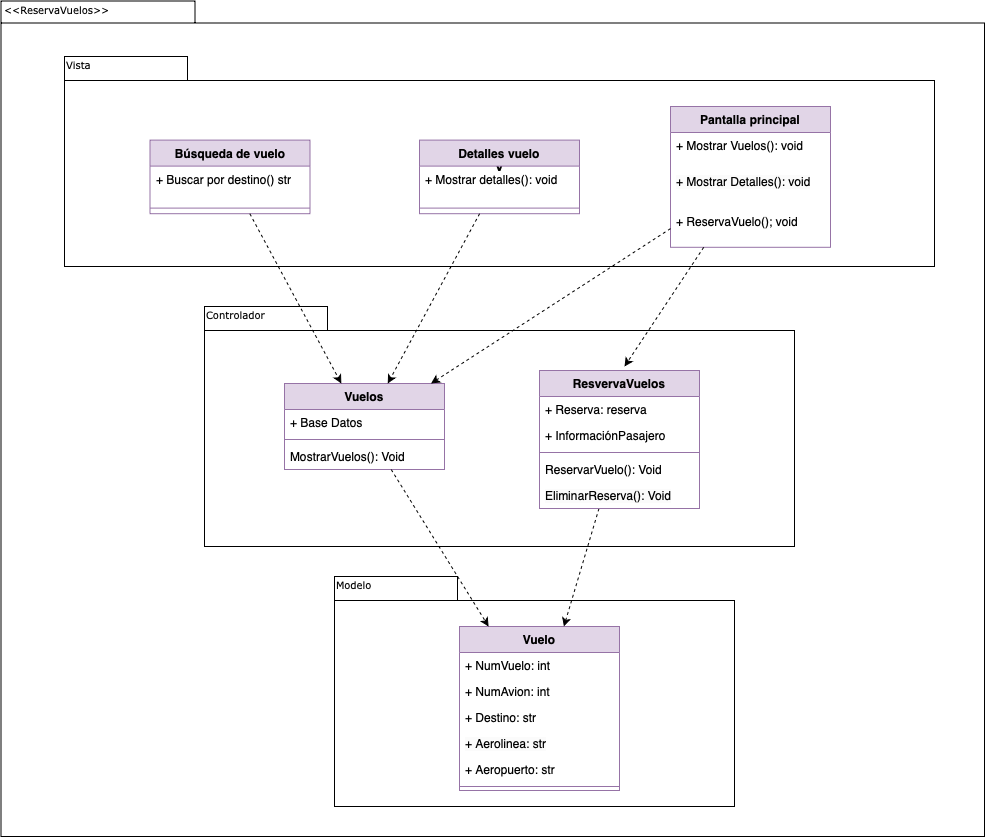

The diagram above was exported from draw.io. Its source (the exported page's mxGraphModel, read from the mxfile embedded in the PNG):
<mxGraphModel dx="613" dy="497" grid="1" gridSize="10" guides="1" tooltips="1" connect="1" arrows="1" fold="1" page="1" pageScale="1" pageWidth="583" pageHeight="827" math="0" shadow="0">
  <root>
    <mxCell id="0" />
    <mxCell id="1" parent="0" />
    <mxCell id="dLsHENedXobphrZN9U4i-61" value="&lt;span style=&quot;caret-color: rgb(0, 0, 0); color: rgb(0, 0, 0); font-family: Verdana; font-size: 10px; font-style: normal; font-variant-caps: normal; font-weight: 400; letter-spacing: normal; text-align: left; text-indent: 0px; text-transform: none; white-space: nowrap; word-spacing: 0px; -webkit-text-stroke-width: 0px; text-decoration: none; float: none; display: inline !important;&quot;&gt;Vista&lt;/span&gt;" style="shape=folder;fontStyle=1;spacingTop=10;tabWidth=194;tabHeight=22;tabPosition=left;html=1;rounded=0;shadow=0;comic=0;labelBackgroundColor=#000000;strokeWidth=1;fillColor=none;fontFamily=Verdana;fontSize=10;align=center;" parent="1" vertex="1">
      <mxGeometry x="336.5" y="124.5" width="983.5" height="835.5" as="geometry" />
    </mxCell>
    <mxCell id="dLsHENedXobphrZN9U4i-62" value="" style="group" parent="1" vertex="1" connectable="0">
      <mxGeometry x="400" y="180" width="870" height="210" as="geometry" />
    </mxCell>
    <mxCell id="dLsHENedXobphrZN9U4i-63" value="V" style="shape=folder;fontStyle=1;spacingTop=10;tabWidth=123;tabHeight=24;tabPosition=left;html=1;rounded=0;shadow=0;comic=0;labelBackgroundColor=none;strokeWidth=1;fontFamily=Verdana;fontSize=10;align=center;" parent="dLsHENedXobphrZN9U4i-62" vertex="1">
      <mxGeometry width="870" height="210" as="geometry" />
    </mxCell>
    <mxCell id="dLsHENedXobphrZN9U4i-80" value="Vista" style="text;html=1;align=left;verticalAlign=top;spacingTop=-4;fontSize=10;fontFamily=Verdana" parent="dLsHENedXobphrZN9U4i-62" vertex="1">
      <mxGeometry width="102.20476190476191" height="28" as="geometry" />
    </mxCell>
    <mxCell id="dLsHENedXobphrZN9U4i-64" value="Búsqueda de vuelo" style="swimlane;fontStyle=1;align=center;verticalAlign=top;childLayout=stackLayout;horizontal=1;startSize=26;horizontalStack=0;resizeParent=1;resizeParentMax=0;resizeLast=0;collapsible=1;marginBottom=0;whiteSpace=wrap;html=1;fillColor=#e1d5e7;strokeColor=#9673a6;" parent="dLsHENedXobphrZN9U4i-62" vertex="1">
      <mxGeometry x="85.5" y="83.60000000000002" width="160" height="73.6" as="geometry" />
    </mxCell>
    <mxCell id="dLsHENedXobphrZN9U4i-65" value="+ Buscar por destino() str" style="text;strokeColor=none;fillColor=none;align=left;verticalAlign=top;spacingLeft=4;spacingRight=4;overflow=hidden;rotatable=0;points=[[0,0.5],[1,0.5]];portConstraint=eastwest;whiteSpace=wrap;html=1;" parent="dLsHENedXobphrZN9U4i-64" vertex="1">
      <mxGeometry y="26" width="160" height="36.4" as="geometry" />
    </mxCell>
    <mxCell id="dLsHENedXobphrZN9U4i-66" value="" style="line;strokeWidth=1;fillColor=none;align=left;verticalAlign=middle;spacingTop=-1;spacingLeft=3;spacingRight=3;rotatable=0;labelPosition=right;points=[];portConstraint=eastwest;strokeColor=inherit;" parent="dLsHENedXobphrZN9U4i-64" vertex="1">
      <mxGeometry y="62.4" width="160" height="11.2" as="geometry" />
    </mxCell>
    <mxCell id="dLsHENedXobphrZN9U4i-67" value="Detalles vuelo" style="swimlane;fontStyle=1;align=center;verticalAlign=top;childLayout=stackLayout;horizontal=1;startSize=26;horizontalStack=0;resizeParent=1;resizeParentMax=0;resizeLast=0;collapsible=1;marginBottom=0;whiteSpace=wrap;html=1;fillColor=#e1d5e7;strokeColor=#9673a6;" parent="dLsHENedXobphrZN9U4i-62" vertex="1">
      <mxGeometry x="355" y="83.60000000000002" width="160" height="73.6" as="geometry" />
    </mxCell>
    <mxCell id="dLsHENedXobphrZN9U4i-68" value="+ Mostrar detalles(): void" style="text;strokeColor=none;fillColor=none;align=left;verticalAlign=top;spacingLeft=4;spacingRight=4;overflow=hidden;rotatable=0;points=[[0,0.5],[1,0.5]];portConstraint=eastwest;whiteSpace=wrap;html=1;" parent="dLsHENedXobphrZN9U4i-67" vertex="1">
      <mxGeometry y="26" width="160" height="36.4" as="geometry" />
    </mxCell>
    <mxCell id="dLsHENedXobphrZN9U4i-69" value="" style="line;strokeWidth=1;fillColor=none;align=left;verticalAlign=middle;spacingTop=-1;spacingLeft=3;spacingRight=3;rotatable=0;labelPosition=right;points=[];portConstraint=eastwest;strokeColor=inherit;" parent="dLsHENedXobphrZN9U4i-67" vertex="1">
      <mxGeometry y="62.4" width="160" height="11.2" as="geometry" />
    </mxCell>
    <mxCell id="dLsHENedXobphrZN9U4i-70" value="Pantalla principal" style="swimlane;fontStyle=1;align=center;verticalAlign=top;childLayout=stackLayout;horizontal=1;startSize=26;horizontalStack=0;resizeParent=1;resizeParentMax=0;resizeLast=0;collapsible=1;marginBottom=0;whiteSpace=wrap;html=1;fillColor=#e1d5e7;strokeColor=#9673a6;" parent="dLsHENedXobphrZN9U4i-62" vertex="1">
      <mxGeometry x="606" y="50" width="160" height="140.79999999999998" as="geometry" />
    </mxCell>
    <mxCell id="dLsHENedXobphrZN9U4i-71" value="+ Mostrar Vuelos(): void" style="text;strokeColor=none;fillColor=none;align=left;verticalAlign=top;spacingLeft=4;spacingRight=4;overflow=hidden;rotatable=0;points=[[0,0.5],[1,0.5]];portConstraint=eastwest;whiteSpace=wrap;html=1;" parent="dLsHENedXobphrZN9U4i-70" vertex="1">
      <mxGeometry y="26" width="160" height="36.4" as="geometry" />
    </mxCell>
    <mxCell id="dLsHENedXobphrZN9U4i-72" value="&lt;span style=&quot;caret-color: rgb(0, 0, 0); color: rgb(0, 0, 0); font-family: Helvetica; font-size: 12px; font-style: normal; font-variant-caps: normal; font-weight: 400; letter-spacing: normal; orphans: auto; text-align: left; text-indent: 0px; text-transform: none; white-space: normal; widows: auto; word-spacing: 0px; -webkit-text-stroke-width: 0px; background-color: rgb(251, 251, 251); text-decoration: none; display: inline !important; float: none;&quot;&gt;+ Mostrar Detalles(): void&lt;/span&gt;" style="text;strokeColor=none;fillColor=none;align=left;verticalAlign=top;spacingLeft=4;spacingRight=4;overflow=hidden;rotatable=0;points=[[0,0.5],[1,0.5]];portConstraint=eastwest;whiteSpace=wrap;html=1;" parent="dLsHENedXobphrZN9U4i-70" vertex="1">
      <mxGeometry y="62.4" width="160" height="39.199999999999996" as="geometry" />
    </mxCell>
    <mxCell id="dLsHENedXobphrZN9U4i-73" value="+ ReservaVuelo(); void" style="text;strokeColor=none;fillColor=none;align=left;verticalAlign=top;spacingLeft=4;spacingRight=4;overflow=hidden;rotatable=0;points=[[0,0.5],[1,0.5]];portConstraint=eastwest;whiteSpace=wrap;html=1;" parent="dLsHENedXobphrZN9U4i-70" vertex="1">
      <mxGeometry y="101.6" width="160" height="39.199999999999996" as="geometry" />
    </mxCell>
    <mxCell id="dLsHENedXobphrZN9U4i-81" value="" style="shape=folder;fontStyle=1;spacingTop=10;tabWidth=123;tabHeight=24;tabPosition=left;html=1;rounded=0;shadow=0;comic=0;labelBackgroundColor=none;strokeColor=#000000;strokeWidth=1;fillColor=#ffffff;fontFamily=Verdana;fontSize=10;fontColor=#000000;align=center;" parent="1" vertex="1">
      <mxGeometry x="540" y="430" width="590" height="240" as="geometry" />
    </mxCell>
    <mxCell id="dLsHENedXobphrZN9U4i-82" value="&amp;lt;&amp;lt;ReservaVuelos&amp;gt;&amp;gt;" style="text;html=1;align=left;verticalAlign=top;spacingTop=-4;fontSize=10;fontFamily=Verdana" parent="1" vertex="1">
      <mxGeometry x="337.5" y="124.5" width="130" height="20" as="geometry" />
    </mxCell>
    <mxCell id="dLsHENedXobphrZN9U4i-83" value="Vuelos" style="swimlane;fontStyle=1;align=center;verticalAlign=top;childLayout=stackLayout;horizontal=1;startSize=26;horizontalStack=0;resizeParent=1;resizeParentMax=0;resizeLast=0;collapsible=1;marginBottom=0;whiteSpace=wrap;html=1;fillColor=#e1d5e7;strokeColor=#9673a6;" parent="1" vertex="1">
      <mxGeometry x="620" y="507" width="160" height="86" as="geometry" />
    </mxCell>
    <mxCell id="dLsHENedXobphrZN9U4i-84" value="+ Base Datos" style="text;strokeColor=none;fillColor=none;align=left;verticalAlign=top;spacingLeft=4;spacingRight=4;overflow=hidden;rotatable=0;points=[[0,0.5],[1,0.5]];portConstraint=eastwest;whiteSpace=wrap;html=1;" parent="dLsHENedXobphrZN9U4i-83" vertex="1">
      <mxGeometry y="26" width="160" height="26" as="geometry" />
    </mxCell>
    <mxCell id="dLsHENedXobphrZN9U4i-85" value="" style="line;strokeWidth=1;fillColor=none;align=left;verticalAlign=middle;spacingTop=-1;spacingLeft=3;spacingRight=3;rotatable=0;labelPosition=right;points=[];portConstraint=eastwest;strokeColor=inherit;" parent="dLsHENedXobphrZN9U4i-83" vertex="1">
      <mxGeometry y="52" width="160" height="8" as="geometry" />
    </mxCell>
    <mxCell id="dLsHENedXobphrZN9U4i-86" value="MostrarVuelos(): Void" style="text;strokeColor=none;fillColor=none;align=left;verticalAlign=top;spacingLeft=4;spacingRight=4;overflow=hidden;rotatable=0;points=[[0,0.5],[1,0.5]];portConstraint=eastwest;whiteSpace=wrap;html=1;" parent="dLsHENedXobphrZN9U4i-83" vertex="1">
      <mxGeometry y="60" width="160" height="26" as="geometry" />
    </mxCell>
    <mxCell id="dLsHENedXobphrZN9U4i-93" value="Controlador" style="text;html=1;align=left;verticalAlign=top;spacingTop=-4;fontSize=10;fontFamily=Verdana" parent="1" vertex="1">
      <mxGeometry x="540" y="430" width="130" height="20" as="geometry" />
    </mxCell>
    <mxCell id="dLsHENedXobphrZN9U4i-94" value="" style="shape=folder;fontStyle=1;spacingTop=10;tabWidth=123;tabHeight=24;tabPosition=left;html=1;rounded=0;shadow=0;comic=0;labelBackgroundColor=none;strokeColor=#000000;strokeWidth=1;fillColor=#ffffff;fontFamily=Verdana;fontSize=10;fontColor=#000000;align=center;" parent="1" vertex="1">
      <mxGeometry x="670" y="700" width="400" height="230" as="geometry" />
    </mxCell>
    <mxCell id="dLsHENedXobphrZN9U4i-95" value="Modelo" style="text;html=1;align=left;verticalAlign=top;spacingTop=-4;fontSize=10;fontFamily=Verdana" parent="1" vertex="1">
      <mxGeometry x="670" y="700" width="130" height="20" as="geometry" />
    </mxCell>
    <mxCell id="dLsHENedXobphrZN9U4i-96" value="Vuelo" style="swimlane;fontStyle=1;align=center;verticalAlign=top;childLayout=stackLayout;horizontal=1;startSize=26;horizontalStack=0;resizeParent=1;resizeParentMax=0;resizeLast=0;collapsible=1;marginBottom=0;whiteSpace=wrap;html=1;fillColor=#e1d5e7;strokeColor=#9673a6;" parent="1" vertex="1">
      <mxGeometry x="795" y="750" width="160" height="164" as="geometry" />
    </mxCell>
    <mxCell id="dLsHENedXobphrZN9U4i-97" value="+ NumVuelo: int" style="text;strokeColor=none;fillColor=none;align=left;verticalAlign=top;spacingLeft=4;spacingRight=4;overflow=hidden;rotatable=0;points=[[0,0.5],[1,0.5]];portConstraint=eastwest;whiteSpace=wrap;html=1;" parent="dLsHENedXobphrZN9U4i-96" vertex="1">
      <mxGeometry y="26" width="160" height="26" as="geometry" />
    </mxCell>
    <mxCell id="dLsHENedXobphrZN9U4i-98" value="+ NumAvion: int" style="text;strokeColor=none;fillColor=none;align=left;verticalAlign=top;spacingLeft=4;spacingRight=4;overflow=hidden;rotatable=0;points=[[0,0.5],[1,0.5]];portConstraint=eastwest;whiteSpace=wrap;html=1;" parent="dLsHENedXobphrZN9U4i-96" vertex="1">
      <mxGeometry y="52" width="160" height="26" as="geometry" />
    </mxCell>
    <mxCell id="dLsHENedXobphrZN9U4i-99" value="+ Destino: str" style="text;strokeColor=none;fillColor=none;align=left;verticalAlign=top;spacingLeft=4;spacingRight=4;overflow=hidden;rotatable=0;points=[[0,0.5],[1,0.5]];portConstraint=eastwest;whiteSpace=wrap;html=1;" parent="dLsHENedXobphrZN9U4i-96" vertex="1">
      <mxGeometry y="78" width="160" height="26" as="geometry" />
    </mxCell>
    <mxCell id="dLsHENedXobphrZN9U4i-100" value="&lt;span style=&quot;caret-color: rgb(0, 0, 0); color: rgb(0, 0, 0); font-family: Helvetica; font-size: 12px; font-style: normal; font-variant-caps: normal; font-weight: 400; letter-spacing: normal; orphans: auto; text-align: left; text-indent: 0px; text-transform: none; white-space: normal; widows: auto; word-spacing: 0px; -webkit-text-stroke-width: 0px; background-color: rgb(251, 251, 251); text-decoration: none; display: inline !important; float: none;&quot;&gt;+ Aerolinea: str&lt;/span&gt;" style="text;strokeColor=none;fillColor=none;align=left;verticalAlign=top;spacingLeft=4;spacingRight=4;overflow=hidden;rotatable=0;points=[[0,0.5],[1,0.5]];portConstraint=eastwest;whiteSpace=wrap;html=1;" parent="dLsHENedXobphrZN9U4i-96" vertex="1">
      <mxGeometry y="104" width="160" height="26" as="geometry" />
    </mxCell>
    <mxCell id="dLsHENedXobphrZN9U4i-101" value="+ Aeropuerto: str" style="text;strokeColor=none;fillColor=none;align=left;verticalAlign=top;spacingLeft=4;spacingRight=4;overflow=hidden;rotatable=0;points=[[0,0.5],[1,0.5]];portConstraint=eastwest;whiteSpace=wrap;html=1;" parent="dLsHENedXobphrZN9U4i-96" vertex="1">
      <mxGeometry y="130" width="160" height="26" as="geometry" />
    </mxCell>
    <mxCell id="dLsHENedXobphrZN9U4i-103" value="" style="line;strokeWidth=1;fillColor=none;align=left;verticalAlign=middle;spacingTop=-1;spacingLeft=3;spacingRight=3;rotatable=0;labelPosition=right;points=[];portConstraint=eastwest;strokeColor=inherit;" parent="dLsHENedXobphrZN9U4i-96" vertex="1">
      <mxGeometry y="156" width="160" height="8" as="geometry" />
    </mxCell>
    <mxCell id="dLsHENedXobphrZN9U4i-131" style="rounded=0;orthogonalLoop=1;jettySize=auto;html=1;dashed=1;" parent="1" source="dLsHENedXobphrZN9U4i-120" target="dLsHENedXobphrZN9U4i-96" edge="1">
      <mxGeometry relative="1" as="geometry" />
    </mxCell>
    <mxCell id="dLsHENedXobphrZN9U4i-120" value="ResvervaVuelos" style="swimlane;fontStyle=1;align=center;verticalAlign=top;childLayout=stackLayout;horizontal=1;startSize=26;horizontalStack=0;resizeParent=1;resizeParentMax=0;resizeLast=0;collapsible=1;marginBottom=0;whiteSpace=wrap;html=1;fillColor=#e1d5e7;strokeColor=#9673a6;" parent="1" vertex="1">
      <mxGeometry x="875" y="494" width="160" height="138" as="geometry" />
    </mxCell>
    <mxCell id="dLsHENedXobphrZN9U4i-121" value="+ Reserva: reserva" style="text;strokeColor=none;fillColor=none;align=left;verticalAlign=top;spacingLeft=4;spacingRight=4;overflow=hidden;rotatable=0;points=[[0,0.5],[1,0.5]];portConstraint=eastwest;whiteSpace=wrap;html=1;" parent="dLsHENedXobphrZN9U4i-120" vertex="1">
      <mxGeometry y="26" width="160" height="26" as="geometry" />
    </mxCell>
    <mxCell id="dLsHENedXobphrZN9U4i-133" value="+ InformaciónPasajero" style="text;strokeColor=none;fillColor=none;align=left;verticalAlign=top;spacingLeft=4;spacingRight=4;overflow=hidden;rotatable=0;points=[[0,0.5],[1,0.5]];portConstraint=eastwest;whiteSpace=wrap;html=1;" parent="dLsHENedXobphrZN9U4i-120" vertex="1">
      <mxGeometry y="52" width="160" height="26" as="geometry" />
    </mxCell>
    <mxCell id="dLsHENedXobphrZN9U4i-122" value="" style="line;strokeWidth=1;fillColor=none;align=left;verticalAlign=middle;spacingTop=-1;spacingLeft=3;spacingRight=3;rotatable=0;labelPosition=right;points=[];portConstraint=eastwest;strokeColor=inherit;" parent="dLsHENedXobphrZN9U4i-120" vertex="1">
      <mxGeometry y="78" width="160" height="8" as="geometry" />
    </mxCell>
    <mxCell id="dLsHENedXobphrZN9U4i-123" value="ReservarVuelo(): Void" style="text;strokeColor=none;fillColor=none;align=left;verticalAlign=top;spacingLeft=4;spacingRight=4;overflow=hidden;rotatable=0;points=[[0,0.5],[1,0.5]];portConstraint=eastwest;whiteSpace=wrap;html=1;" parent="dLsHENedXobphrZN9U4i-120" vertex="1">
      <mxGeometry y="86" width="160" height="26" as="geometry" />
    </mxCell>
    <mxCell id="dLsHENedXobphrZN9U4i-124" value="&lt;span style=&quot;caret-color: rgb(0, 0, 0); color: rgb(0, 0, 0); font-family: Helvetica; font-size: 12px; font-style: normal; font-variant-caps: normal; font-weight: 400; letter-spacing: normal; orphans: auto; text-align: left; text-indent: 0px; text-transform: none; white-space: normal; widows: auto; word-spacing: 0px; -webkit-text-stroke-width: 0px; background-color: rgb(251, 251, 251); text-decoration: none; display: inline !important; float: none;&quot;&gt;EliminarReserva(): Void&lt;/span&gt;" style="text;strokeColor=none;fillColor=none;align=left;verticalAlign=top;spacingLeft=4;spacingRight=4;overflow=hidden;rotatable=0;points=[[0,0.5],[1,0.5]];portConstraint=eastwest;whiteSpace=wrap;html=1;" parent="dLsHENedXobphrZN9U4i-120" vertex="1">
      <mxGeometry y="112" width="160" height="26" as="geometry" />
    </mxCell>
    <mxCell id="dLsHENedXobphrZN9U4i-126" style="rounded=0;orthogonalLoop=1;jettySize=auto;html=1;dashed=1;" parent="1" source="dLsHENedXobphrZN9U4i-64" target="dLsHENedXobphrZN9U4i-83" edge="1">
      <mxGeometry relative="1" as="geometry" />
    </mxCell>
    <mxCell id="dLsHENedXobphrZN9U4i-127" style="rounded=0;orthogonalLoop=1;jettySize=auto;html=1;dashed=1;" parent="1" source="dLsHENedXobphrZN9U4i-67" target="dLsHENedXobphrZN9U4i-83" edge="1">
      <mxGeometry relative="1" as="geometry" />
    </mxCell>
    <mxCell id="dLsHENedXobphrZN9U4i-128" style="rounded=0;orthogonalLoop=1;jettySize=auto;html=1;dashed=1;" parent="1" source="dLsHENedXobphrZN9U4i-70" edge="1">
      <mxGeometry relative="1" as="geometry">
        <mxPoint x="960" y="490" as="targetPoint" />
      </mxGeometry>
    </mxCell>
    <mxCell id="dLsHENedXobphrZN9U4i-129" style="rounded=0;orthogonalLoop=1;jettySize=auto;html=1;dashed=1;" parent="1" source="dLsHENedXobphrZN9U4i-70" target="dLsHENedXobphrZN9U4i-83" edge="1">
      <mxGeometry relative="1" as="geometry" />
    </mxCell>
    <mxCell id="dLsHENedXobphrZN9U4i-132" style="rounded=0;orthogonalLoop=1;jettySize=auto;html=1;dashed=1;" parent="1" source="dLsHENedXobphrZN9U4i-83" target="dLsHENedXobphrZN9U4i-96" edge="1">
      <mxGeometry relative="1" as="geometry" />
    </mxCell>
  </root>
</mxGraphModel>